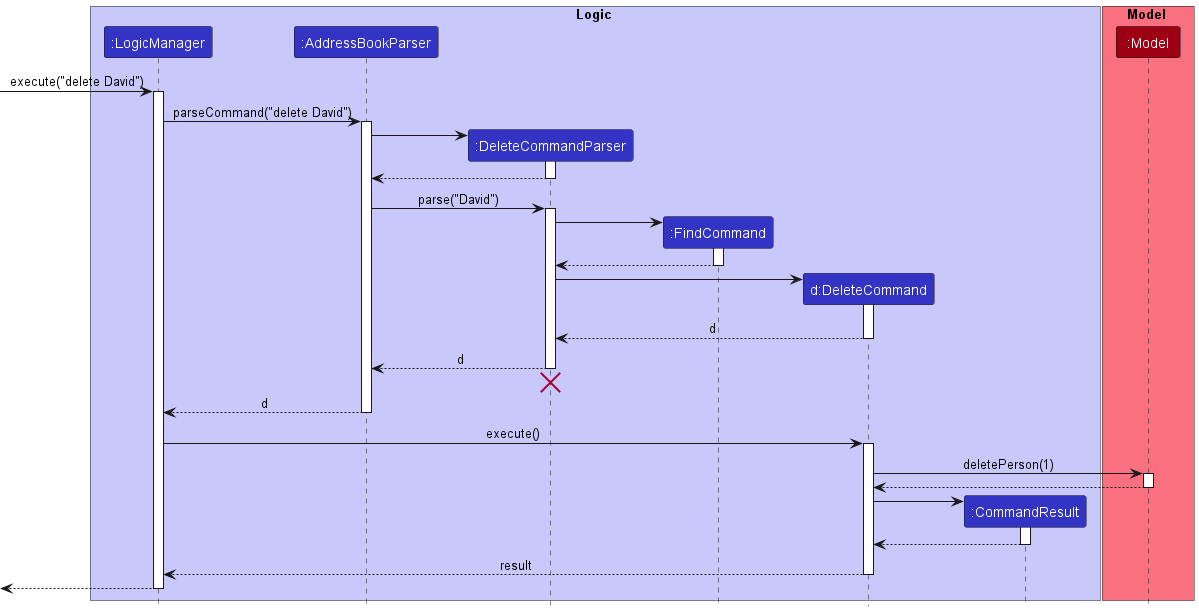

The diagram above was rendered by PlantUML. Its source (embedded in the PNG):
@startuml
!include style.puml

box Logic LOGIC_COLOR_T1
participant ":LogicManager" as LogicManager LOGIC_COLOR
participant ":AddressBookParser" as AddressBookParser LOGIC_COLOR
participant ":DeleteCommandParser" as DeleteCommandParser LOGIC_COLOR
participant ":FindCommand" as FindCommand LOGIC_COLOR
participant "d:DeleteCommand" as DeleteCommand LOGIC_COLOR
participant ":CommandResult" as CommandResult LOGIC_COLOR
end box

box Model MODEL_COLOR_T1
participant ":Model" as Model MODEL_COLOR
end box

[-> LogicManager : execute("delete David")
activate LogicManager

LogicManager -> AddressBookParser : parseCommand("delete David")
activate AddressBookParser

create DeleteCommandParser
AddressBookParser -> DeleteCommandParser
activate DeleteCommandParser

DeleteCommandParser --> AddressBookParser
deactivate DeleteCommandParser

AddressBookParser -> DeleteCommandParser : parse("David")
activate DeleteCommandParser

create FindCommand
DeleteCommandParser -> FindCommand
activate FindCommand
FindCommand --> DeleteCommandParser
deactivate FindCommand

create DeleteCommand
DeleteCommandParser -> DeleteCommand
activate DeleteCommand

DeleteCommand --> DeleteCommandParser : d
deactivate DeleteCommand

DeleteCommandParser --> AddressBookParser : d
deactivate DeleteCommandParser
'Hidden arrow to position the destroy marker below the end of the activation bar.
DeleteCommandParser -[hidden]-> AddressBookParser
destroy DeleteCommandParser

AddressBookParser --> LogicManager : d
deactivate AddressBookParser

LogicManager -> DeleteCommand : execute()
activate DeleteCommand

DeleteCommand -> Model : deletePerson(1)
activate Model

Model --> DeleteCommand
deactivate Model

create CommandResult
DeleteCommand -> CommandResult
activate CommandResult

CommandResult --> DeleteCommand
deactivate CommandResult

DeleteCommand --> LogicManager : result
deactivate DeleteCommand

[<--LogicManager
deactivate LogicManager
@enduml